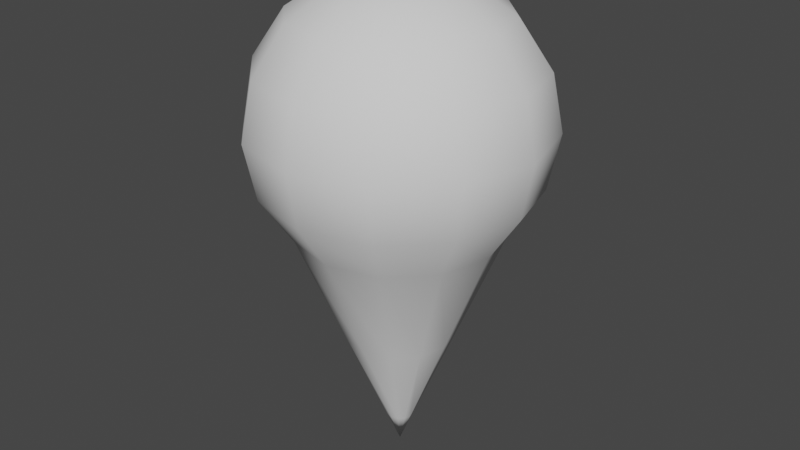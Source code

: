 # Source: marker.blend  (saved by Blender 2.82.7; exported with 4.5.12 LTS)
import bpy
from mathutils import Matrix  # noqa: F401  (used for matrix-valued properties, if any)

bpy.ops.wm.read_factory_settings(use_empty=True)
scene = bpy.context.scene
scene.name = 'Scene'

# ---- collections
col_collection = bpy.data.collections.new('Collection'); scene.collection.children.link(col_collection)

# ---- world
world_world = bpy.data.worlds.new('World'); scene.world = world_world
world_world.use_nodes = True; world_world.node_tree.nodes.clear()
_N = world_world.node_tree.nodes; _L = world_world.node_tree.links
n0 = _N.new('ShaderNodeOutputWorld'); n0.name = 'World Output'; n0.location = (300, 300)
n1 = _N.new('ShaderNodeBackground'); n1.name = 'Background'; n1.location = (10, 300)
n1.inputs[0].default_value = (0.05088, 0.05088, 0.05088, 1.0)
_L.new(n1.outputs[0], n0.inputs[0])
n0.is_active_output = True
world_world.color = (0.05088, 0.05088, 0.05088)
world_world.use_sun_shadow = False
world_world.sun_shadow_jitter_overblur = 0.0

# ---- meshes
me_sphere = bpy.data.meshes.new('Sphere')
me_sphere.from_pydata([(0.0, 0.7071, 0.7071), (0.0, 0.9239, -0.3827), (0.0, 0.7071, -0.7071), (0.0, 0.09379, -2.191), (0.1913, 0.3314, 0.9239), (0.3536, 0.6124, 0.7071), (0.4619, 0.8001, 0.3827), (0.5, 0.866, -4.371e-08), (0.4619, 0.8001, -0.3827), (0.3536, 0.6124, -0.7071), (0.0469, 0.08122, -2.191), (-1.308e-07, 7.55e-08, 1.0), (0.3314, 0.1913, 0.9239), (0.6124, 0.3536, 0.7071), (0.8001, 0.4619, 0.3827), (0.866, 0.5, -4.371e-08), (0.8001, 0.4619, -0.3827), (0.6124, 0.3536, -0.7071), (0.08122, 0.0469, -2.191), (0.3827, 1.543e-07, 0.9239), (0.7071, 1.394e-07, 0.7071), (0.9239, 1.096e-07, 0.3827), (1.0, 1.394e-07, -4.371e-08), (0.9239, 1.096e-07, -0.3827), (0.7071, 1.394e-07, -0.7071), (0.09379, 1.518e-07, -2.191), (0.3314, -0.1913, 0.9239), (0.6124, -0.3536, 0.7071), (0.8001, -0.4619, 0.3827), (0.866, -0.5, -4.371e-08), (0.8001, -0.4619, -0.3827), (0.6124, -0.3536, -0.7071), (0.08122, -0.04689, -2.191), (0.1913, -0.3314, 0.9239), (0.3536, -0.6124, 0.7071), (0.4619, -0.8001, 0.3827), (0.5, -0.866, -4.371e-08), (0.4619, -0.8001, -0.3827), (0.3536, -0.6124, -0.7071), (0.0469, -0.08122, -2.191), (-9.921e-10, -0.3827, 0.9239), (-4.57e-08, -0.7071, 0.7071), (-4.57e-08, -0.9239, 0.3827), (-4.57e-08, -1.0, -4.371e-08), (-4.57e-08, -0.9239, -0.3827), (-4.57e-08, -0.7071, -0.7071), (-3.895e-09, -0.09379, -2.191), (-0.1913, -0.3314, 0.9239), (-0.3536, -0.6124, 0.7071), (-0.4619, -0.8001, 0.3827), (-0.5, -0.866, -4.371e-08), (-0.4619, -0.8001, -0.3827), (-0.3536, -0.6124, -0.7071), (-0.0469, -0.08122, -2.191), (-0.3314, -0.1913, 0.9239), (-0.6124, -0.3536, 0.7071), (-0.8001, -0.4619, 0.3827), (-0.866, -0.5, -4.371e-08), (-0.8001, -0.4619, -0.3827), (-0.6124, -0.3536, -0.7071), (-0.08122, -0.04689, -2.191), (-0.3827, 1.692e-07, 0.9239), (-0.7071, 2.288e-07, 0.7071), (-0.9239, 1.99e-07, 0.3827), (-1.0, 2.288e-07, -4.371e-08), (-0.9239, 1.99e-07, -0.3827), (-0.7071, 2.288e-07, -0.7071), (-0.09379, 1.555e-07, -2.191), (-0.3314, 0.1913, 0.9239), (-0.6124, 0.3536, 0.7071), (-0.8001, 0.4619, 0.3827), (-0.866, 0.5, -4.371e-08), (-0.8001, 0.4619, -0.3827), (-0.6124, 0.3536, -0.7071), (-0.08122, 0.0469, -2.191), (0.0, 1.51e-07, -2.421), (-0.1913, 0.3314, 0.9239), (-0.3536, 0.6124, 0.7071), (-0.4619, 0.8001, 0.3827), (-0.5, 0.866, -4.371e-08), (-0.4619, 0.8001, -0.3827), (-0.3536, 0.6124, -0.7071), (-0.0469, 0.08122, -2.191), (1.391e-08, 0.3827, 0.9239), (4.371e-08, 0.9239, 0.3827), (7.351e-08, 1.0, -4.371e-08), (0.0, 0.3841, -1.489), (0.192, 0.3326, -1.489), (0.3326, 0.192, -1.489), (0.3841, 1.46e-07, -1.489), (0.3326, -0.192, -1.489), (0.192, -0.3326, -1.489), (-2.368e-08, -0.3841, -1.489), (-0.192, -0.3326, -1.489), (-0.3326, -0.192, -1.489), (-0.3841, 1.902e-07, -1.489), (-0.3326, 0.192, -1.489), (-0.192, 0.3326, -1.489)], [], [(86, 2, 9, 87), (1, 85, 7, 8), (84, 0, 5, 6), (83, 11, 4), (75, 3, 10), (2, 1, 8, 9), (85, 84, 6, 7), (0, 83, 4, 5), (6, 5, 13, 14), (4, 11, 12), (75, 10, 18), (9, 8, 16, 17), (7, 6, 14, 15), (5, 4, 12, 13), (87, 9, 17, 88), (8, 7, 15, 16), (75, 18, 25), (17, 16, 23, 24), (15, 14, 21, 22), (13, 12, 19, 20), (88, 17, 24, 89), (16, 15, 22, 23), (14, 13, 20, 21), (12, 11, 19), (20, 19, 26, 27), (89, 24, 31, 90), (23, 22, 29, 30), (21, 20, 27, 28), (19, 11, 26), (75, 25, 32), (24, 23, 30, 31), (22, 21, 28, 29), (90, 31, 38, 91), (30, 29, 36, 37), (28, 27, 34, 35), (26, 11, 33), (75, 32, 39), (31, 30, 37, 38), (29, 28, 35, 36), (27, 26, 33, 34), (33, 11, 40), (75, 39, 46), (38, 37, 44, 45), (36, 35, 42, 43), (34, 33, 40, 41), (91, 38, 45, 92), (37, 36, 43, 44), (35, 34, 41, 42), (45, 44, 51, 52), (43, 42, 49, 50), (41, 40, 47, 48), (92, 45, 52, 93), (44, 43, 50, 51), (42, 41, 48, 49), (40, 11, 47), (75, 46, 53), (93, 52, 59, 94), (51, 50, 57, 58), (49, 48, 55, 56), (47, 11, 54), (75, 53, 60), (52, 51, 58, 59), (50, 49, 56, 57), (48, 47, 54, 55), (58, 57, 64, 65), (56, 55, 62, 63), (54, 11, 61), (75, 60, 67), (59, 58, 65, 66), (57, 56, 63, 64), (55, 54, 61, 62), (94, 59, 66, 95), (75, 67, 74), (66, 65, 72, 73), (64, 63, 70, 71), (62, 61, 68, 69), (95, 66, 73, 96), (65, 64, 71, 72), (63, 62, 69, 70), (61, 11, 68), (71, 70, 78, 79), (69, 68, 76, 77), (96, 73, 81, 97), (72, 71, 79, 80), (70, 69, 77, 78), (68, 11, 76), (75, 74, 82), (73, 72, 80, 81), (97, 81, 2, 86), (80, 79, 85, 1), (78, 77, 0, 84), (76, 11, 83), (75, 82, 3), (81, 80, 1, 2), (79, 78, 84, 85), (77, 76, 83, 0), (82, 97, 86, 3), (74, 96, 97, 82), (67, 95, 96, 74), (60, 94, 95, 67), (53, 93, 94, 60), (46, 92, 93, 53), (39, 91, 92, 46), (32, 90, 91, 39), (25, 89, 90, 32), (18, 88, 89, 25), (10, 87, 88, 18), (3, 86, 87, 10)])
me_sphere.polygons.foreach_set('use_smooth', [True] * 108)
_uv = me_sphere.uv_layers.new(name='UVMap')
_uv.uv.foreach_set('vector', [0.75, 0.1345, 0.75, 0.25, 0.6667, 0.25, 0.6667, 0.1345, 0.75, 0.375, 0.75, 0.5, 0.6667, 0.5, 0.6667, 0.375, 0.75, 0.625, 0.75, 0.75, 0.6667, 0.75, 0.6667, 0.625, 0.75, 0.875, 0.7083, 1.0, 0.6667, 0.875, 0.7083, 0.0, 0.75, 0.03064, 0.6667, 0.03064, 0.75, 0.25, 0.75, 0.375, 0.6667, 0.375, 0.6667, 0.25, 0.75, 0.5, 0.75, 0.625, 0.6667, 0.625, 0.6667, 0.5, 0.75, 0.75, 0.75, 0.875, 0.6667, 0.875, 0.6667, 0.75, 0.6667, 0.625, 0.6667, 0.75, 0.5833, 0.75, 0.5833, 0.625, 0.6667, 0.875, 0.625, 1.0, 0.5833, 0.875, 0.625, 0.0, 0.6667, 0.03064, 0.5833, 0.03064, 0.6667, 0.25, 0.6667, 0.375, 0.5833, 0.375, 0.5833, 0.25, 0.6667, 0.5, 0.6667, 0.625, 0.5833, 0.625, 0.5833, 0.5, 0.6667, 0.75, 0.6667, 0.875, 0.5833, 0.875, 0.5833, 0.75, 0.6667, 0.1345, 0.6667, 0.25, 0.5833, 0.25, 0.5833, 0.1345, 0.6667, 0.375, 0.6667, 0.5, 0.5833, 0.5, 0.5833, 0.375, 0.5417, 0.0, 0.5833, 0.03064, 0.5, 0.03064, 0.5833, 0.25, 0.5833, 0.375, 0.5, 0.375, 0.5, 0.25, 0.5833, 0.5, 0.5833, 0.625, 0.5, 0.625, 0.5, 0.5, 0.5833, 0.75, 0.5833, 0.875, 0.5, 0.875, 0.5, 0.75, 0.5833, 0.1345, 0.5833, 0.25, 0.5, 0.25, 0.5, 0.1345, 0.5833, 0.375, 0.5833, 0.5, 0.5, 0.5, 0.5, 0.375, 0.5833, 0.625, 0.5833, 0.75, 0.5, 0.75, 0.5, 0.625, 0.5833, 0.875, 0.5417, 1.0, 0.5, 0.875, 0.5, 0.75, 0.5, 0.875, 0.4167, 0.875, 0.4167, 0.75, 0.5, 0.1345, 0.5, 0.25, 0.4167, 0.25, 0.4167, 0.1345, 0.5, 0.375, 0.5, 0.5, 0.4167, 0.5, 0.4167, 0.375, 0.5, 0.625, 0.5, 0.75, 0.4167, 0.75, 0.4167, 0.625, 0.5, 0.875, 0.4583, 1.0, 0.4167, 0.875, 0.4583, 0.0, 0.5, 0.03064, 0.4167, 0.03064, 0.5, 0.25, 0.5, 0.375, 0.4167, 0.375, 0.4167, 0.25, 0.5, 0.5, 0.5, 0.625, 0.4167, 0.625, 0.4167, 0.5, 0.4167, 0.1345, 0.4167, 0.25, 0.3333, 0.25, 0.3333, 0.1345, 0.4167, 0.375, 0.4167, 0.5, 0.3333, 0.5, 0.3333, 0.375, 0.4167, 0.625, 0.4167, 0.75, 0.3333, 0.75, 0.3333, 0.625, 0.4167, 0.875, 0.375, 1.0, 0.3333, 0.875, 0.375, 0.0, 0.4167, 0.03064, 0.3333, 0.03064, 0.4167, 0.25, 0.4167, 0.375, 0.3333, 0.375, 0.3333, 0.25, 0.4167, 0.5, 0.4167, 0.625, 0.3333, 0.625, 0.3333, 0.5, 0.4167, 0.75, 0.4167, 0.875, 0.3333, 0.875, 0.3333, 0.75, 0.3333, 0.875, 0.2917, 1.0, 0.25, 0.875, 0.2917, 0.0, 0.3333, 0.03064, 0.25, 0.03064, 0.3333, 0.25, 0.3333, 0.375, 0.25, 0.375, 0.25, 0.25, 0.3333, 0.5, 0.3333, 0.625, 0.25, 0.625, 0.25, 0.5, 0.3333, 0.75, 0.3333, 0.875, 0.25, 0.875, 0.25, 0.75, 0.3333, 0.1345, 0.3333, 0.25, 0.25, 0.25, 0.25, 0.1345, 0.3333, 0.375, 0.3333, 0.5, 0.25, 0.5, 0.25, 0.375, 0.3333, 0.625, 0.3333, 0.75, 0.25, 0.75, 0.25, 0.625, 0.25, 0.25, 0.25, 0.375, 0.1667, 0.375, 0.1667, 0.25, 0.25, 0.5, 0.25, 0.625, 0.1667, 0.625, 0.1667, 0.5, 0.25, 0.75, 0.25, 0.875, 0.1667, 0.875, 0.1667, 0.75, 0.25, 0.1345, 0.25, 0.25, 0.1667, 0.25, 0.1667, 0.1345, 0.25, 0.375, 0.25, 0.5, 0.1667, 0.5, 0.1667, 0.375, 0.25, 0.625, 0.25, 0.75, 0.1667, 0.75, 0.1667, 0.625, 0.25, 0.875, 0.2083, 1.0, 0.1667, 0.875, 0.2083, 0.0, 0.25, 0.03064, 0.1667, 0.03064, 0.1667, 0.1345, 0.1667, 0.25, 0.08333, 0.25, 0.08333, 0.1345, 0.1667, 0.375, 0.1667, 0.5, 0.08333, 0.5, 0.08333, 0.375, 0.1667, 0.625, 0.1667, 0.75, 0.08333, 0.75, 0.08333, 0.625, 0.1667, 0.875, 0.125, 1.0, 0.08333, 0.875, 0.125, 0.0, 0.1667, 0.03064, 0.08333, 0.03064, 0.1667, 0.25, 0.1667, 0.375, 0.08333, 0.375, 0.08333, 0.25, 0.1667, 0.5, 0.1667, 0.625, 0.08333, 0.625, 0.08333, 0.5, 0.1667, 0.75, 0.1667, 0.875, 0.08333, 0.875, 0.08333, 0.75, 0.08333, 0.375, 0.08333, 0.5, 0.0, 0.5, 0.0, 0.375, 0.08333, 0.625, 0.08333, 0.75, 0.0, 0.75, 0.0, 0.625, 0.08333, 0.875, 0.04167, 1.0, 0.0, 0.875, 0.04167, 0.0, 0.08333, 0.03064, 0.03145, 0.03064, 0.08333, 0.25, 0.08333, 0.375, 0.0, 0.375, 0.0, 0.25, 0.08333, 0.5, 0.08333, 0.625, 0.0, 0.625, 0.0, 0.5, 0.08333, 0.75, 0.08333, 0.875, 0.0, 0.875, 0.0, 0.75, 0.08333, 0.1345, 0.08333, 0.25, 0.0, 0.25, 0.01657, 0.1345, 0.9583, 0.0, 0.9685, 0.03064, 0.9167, 0.03064, 1.0, 0.25, 1.0, 0.375, 0.9167, 0.375, 0.9167, 0.25, 1.0, 0.5, 1.0, 0.625, 0.9167, 0.625, 0.9167, 0.5, 1.0, 0.75, 1.0, 0.875, 0.9167, 0.875, 0.9167, 0.75, 0.9834, 0.1345, 1.0, 0.25, 0.9167, 0.25, 0.9167, 0.1345, 1.0, 0.375, 1.0, 0.5, 0.9167, 0.5, 0.9167, 0.375, 1.0, 0.625, 1.0, 0.75, 0.9167, 0.75, 0.9167, 0.625, 1.0, 0.875, 0.9583, 1.0, 0.9167, 0.875, 0.9167, 0.5, 0.9167, 0.625, 0.8333, 0.625, 0.8333, 0.5, 0.9167, 0.75, 0.9167, 0.875, 0.8333, 0.875, 0.8333, 0.75, 0.9167, 0.1345, 0.9167, 0.25, 0.8333, 0.25, 0.8333, 0.1345, 0.9167, 0.375, 0.9167, 0.5, 0.8333, 0.5, 0.8333, 0.375, 0.9167, 0.625, 0.9167, 0.75, 0.8333, 0.75, 0.8333, 0.625, 0.9167, 0.875, 0.875, 1.0, 0.8333, 0.875, 0.875, 0.0, 0.9167, 0.03064, 0.8333, 0.03064, 0.9167, 0.25, 0.9167, 0.375, 0.8333, 0.375, 0.8333, 0.25, 0.8333, 0.1345, 0.8333, 0.25, 0.75, 0.25, 0.75, 0.1345, 0.8333, 0.375, 0.8333, 0.5, 0.75, 0.5, 0.75, 0.375, 0.8333, 0.625, 0.8333, 0.75, 0.75, 0.75, 0.75, 0.625, 0.8333, 0.875, 0.7917, 1.0, 0.75, 0.875, 0.7917, 0.0, 0.8333, 0.03064, 0.75, 0.03064, 0.8333, 0.25, 0.8333, 0.375, 0.75, 0.375, 0.75, 0.25, 0.8333, 0.5, 0.8333, 0.625, 0.75, 0.625, 0.75, 0.5, 0.8333, 0.75, 0.8333, 0.875, 0.75, 0.875, 0.75, 0.75, 0.8333, 0.03064, 0.8333, 0.1345, 0.75, 0.1345, 0.75, 0.03064, 0.9167, 0.03064, 0.9167, 0.1345, 0.8333, 0.1345, 0.8333, 0.03064, 0.9685, 0.03064, 0.9834, 0.1345, 0.9167, 0.1345, 0.9167, 0.03064, 0.08333, 0.03064, 0.08333, 0.1345, 0.01657, 0.1345, 0.03145, 0.03064, 0.1667, 0.03064, 0.1667, 0.1345, 0.08333, 0.1345, 0.08333, 0.03064, 0.25, 0.03064, 0.25, 0.1345, 0.1667, 0.1345, 0.1667, 0.03064, 0.3333, 0.03064, 0.3333, 0.1345, 0.25, 0.1345, 0.25, 0.03064, 0.4167, 0.03064, 0.4167, 0.1345, 0.3333, 0.1345, 0.3333, 0.03064, 0.5, 0.03064, 0.5, 0.1345, 0.4167, 0.1345, 0.4167, 0.03064, 0.5833, 0.03064, 0.5833, 0.1345, 0.5, 0.1345, 0.5, 0.03064, 0.6667, 0.03064, 0.6667, 0.1345, 0.5833, 0.1345, 0.5833, 0.03064, 0.75, 0.03064, 0.75, 0.1345, 0.6667, 0.1345, 0.6667, 0.03064])
me_sphere.use_remesh_fix_poles = True
me_sphere.use_remesh_preserve_attributes = False
me_sphere.use_mirror_vertex_groups = False
me_sphere.update()

# ---- objects
ob_sphere = bpy.data.objects.new('Sphere', me_sphere)

# ---- transforms, parenting, visibility, modifiers, constraints
ob_sphere.location = (0.0, 0.0, 0.0)
ob_sphere.lineart.crease_threshold = 0.0

# ---- collection membership
col_collection.objects.link(ob_sphere)

# ---- scene / render settings (as saved in the file)
scene.frame_start = 1; scene.frame_end = 250; scene.frame_set(1)
scene.render.engine = 'BLENDER_EEVEE_NEXT'
scene.cycles.use_denoising = False
scene.cycles.samples = 128
scene.cycles.sampling_pattern = 'TABULATED_SOBOL'
scene.cycles.use_adaptive_sampling = False
scene.cycles.use_light_tree = False
scene.view_settings.view_transform = 'Filmic'
bpy.context.view_layer.update()

# ---- added for rendering (the .blend has no active camera and no usable light): camera, sun
cam_auto = bpy.data.cameras.new('AutoCamera')
cam_auto.lens = 50.0
cam_auto.sensor_width = 36.0
cam_auto.clip_end = 1000.0
ob_auto_camera = bpy.data.objects.new('AutoCamera', cam_auto)
scene.collection.objects.link(ob_auto_camera)
ob_auto_camera.location = (4.10709, -4.92851, 2.57505)
ob_auto_camera.rotation_euler = (1.09748, -7.21219e-08, 0.694738)
scene.camera = ob_auto_camera
light_auto_sun = bpy.data.lights.new('AutoSun', 'SUN')
light_auto_sun.energy = 3.0
light_auto_sun.angle = 0.0523599
ob_auto_sun = bpy.data.objects.new('AutoSun', light_auto_sun)
scene.collection.objects.link(ob_auto_sun)
ob_auto_sun.rotation_euler = (0.872665, 0.174533, 0.523599)
bpy.context.view_layer.update()
